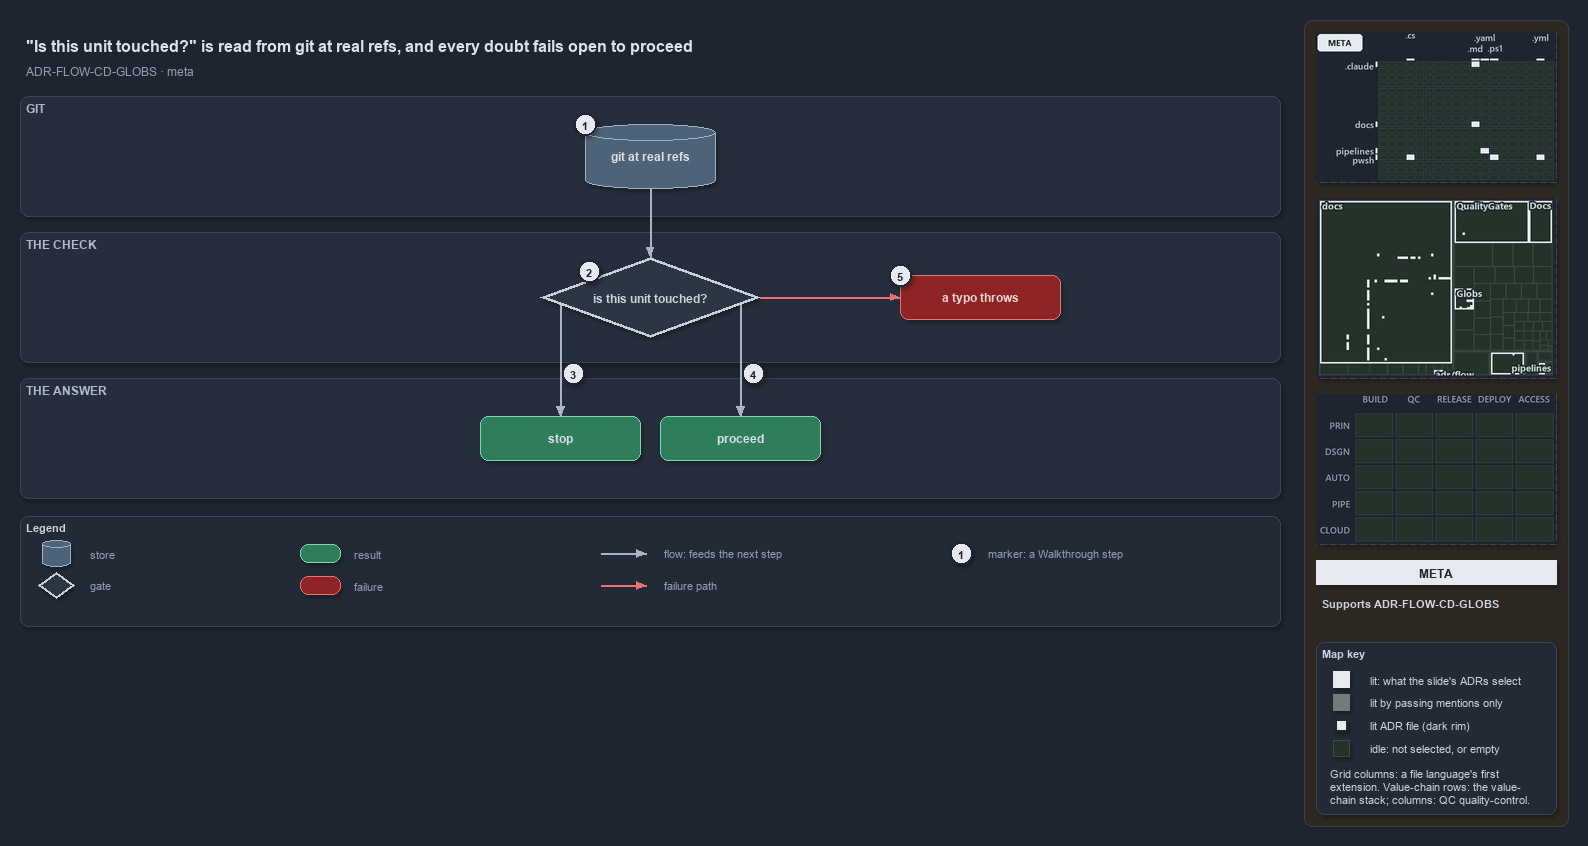

The diagram above was exported from draw.io. Its source (the exported page's mxGraphModel, read from the mxfile embedded in the PNG):
<mxGraphModel dx="1024" dy="768" grid="0" gridSize="10" guides="1" tooltips="1" connect="1" arrows="1" fold="1" page="1" pageScale="1" pageWidth="1572" pageHeight="640" background="#1E2430" math="0" shadow="1">
  <root>
    <mxCell id="0" />
    <mxCell id="1" parent="0" />
    <mxCell id="sidebar-bg" value="" style="rounded=1;arcSize=2;html=1;fillColor=#2E2823;strokeColor=#453C33;shadow=0;" vertex="1" parent="1">
      <mxGeometry x="1304" y="4" width="264" height="806" as="geometry" />
    </mxCell>
    <mxCell id="title" value="&quot;Is this unit touched?&quot; is read from git at real refs, and every doubt fails open to proceed" style="text;html=1;align=left;verticalAlign=middle;fontSize=16;fontStyle=1;fontColor=#DDE2E9;" vertex="1" parent="1">
      <mxGeometry x="20" y="14" width="1260" height="30" as="geometry" />
    </mxCell>
    <mxCell id="subtitle" value="ADR-FLOW-CD-GLOBS &amp;#183; meta" style="text;html=1;align=left;verticalAlign=middle;fontSize=12;fontColor=#949FAE;" vertex="1" parent="1">
      <mxGeometry x="20" y="44" width="1240" height="20" as="geometry" />
    </mxCell>
    <mxCell id="band-git" value="GIT" style="rounded=1;html=1;arcSize=3;fillColor=#262E3B;strokeColor=#3A4555;verticalAlign=top;align=left;spacingLeft=8;fontStyle=1;fontSize=12;fontColor=#B0BAC7;" vertex="1" parent="1">
      <mxGeometry x="20" y="80" width="1260" height="120" as="geometry" />
    </mxCell>
    <mxCell id="band-check" value="THE CHECK" style="rounded=1;html=1;arcSize=3;fillColor=#262E3B;strokeColor=#3A4555;verticalAlign=top;align=left;spacingLeft=8;fontStyle=1;fontSize=12;fontColor=#B0BAC7;" vertex="1" parent="1">
      <mxGeometry x="20" y="216" width="1260" height="130" as="geometry" />
    </mxCell>
    <mxCell id="band-answer" value="THE ANSWER" style="rounded=1;html=1;arcSize=3;fillColor=#262E3B;strokeColor=#3A4555;verticalAlign=top;align=left;spacingLeft=8;fontStyle=1;fontSize=12;fontColor=#B0BAC7;" vertex="1" parent="1">
      <mxGeometry x="20" y="362" width="1260" height="120" as="geometry" />
    </mxCell>
    <mxCell id="g-git" value="&lt;b&gt;git at real refs&lt;/b&gt;" style="shape=cylinder3;boundedLbl=1;backgroundOutline=1;size=8;whiteSpace=wrap;html=1;fillColor=#4E6378;strokeColor=#9FB3C8;fontColor=#DDE2E9;fontSize=12;" vertex="1" parent="1">
      <mxGeometry x="585" y="108" width="130" height="64" as="geometry" />
    </mxCell>
    <mxCell id="g-check" value="&lt;b&gt;is this unit touched?&lt;/b&gt;" style="rhombus;whiteSpace=wrap;html=1;fillColor=#2C3542;strokeColor=#C7D0DB;strokeWidth=3;fontColor=#CDD3DC;fontSize=12;" vertex="1" parent="1">
      <mxGeometry x="540" y="241" width="220" height="80" as="geometry" />
    </mxCell>
    <mxCell id="g-throw" value="&lt;b&gt;a typo throws&lt;/b&gt;" style="rounded=1;whiteSpace=wrap;html=1;arcSize=20;fillColor=#8E2424;strokeColor=#E57373;fontColor=#EFD4D4;fontSize=12;" vertex="1" parent="1">
      <mxGeometry x="900" y="259" width="160" height="44" as="geometry" />
    </mxCell>
    <mxCell id="g-stop" value="&lt;b&gt;stop&lt;/b&gt;" style="rounded=1;whiteSpace=wrap;html=1;arcSize=20;fillColor=#2E7D5B;strokeColor=#7FD3AE;fontColor=#DDE2E9;fontSize=12;" vertex="1" parent="1">
      <mxGeometry x="480" y="400" width="160" height="44" as="geometry" />
    </mxCell>
    <mxCell id="g-proceed" value="&lt;b&gt;proceed&lt;/b&gt;" style="rounded=1;whiteSpace=wrap;html=1;arcSize=20;fillColor=#2E7D5B;strokeColor=#7FD3AE;fontColor=#DDE2E9;fontSize=12;" vertex="1" parent="1">
      <mxGeometry x="660" y="400" width="160" height="44" as="geometry" />
    </mxCell>
    <mxCell id="port-check-left" value="" style="text;html=1;strokeColor=none;fillColor=none;" vertex="1" parent="1">
      <mxGeometry x="560" y="288" width="1" height="1" as="geometry" />
    </mxCell>
    <mxCell id="port-check-right" value="" style="text;html=1;strokeColor=none;fillColor=none;" vertex="1" parent="1">
      <mxGeometry x="740" y="288" width="1" height="1" as="geometry" />
    </mxCell>
    <mxCell id="edge-git-check" value="" style="edgeStyle=orthogonalEdgeStyle;rounded=1;html=1;fontSize=10;fontColor=#CDD3DC;endArrow=block;strokeColor=#AAB4C3;shadow=0;" edge="1" parent="1" source="g-git" target="g-check">
      <mxGeometry relative="1" as="geometry" />
    </mxCell>
    <mxCell id="edge-check-throw" value="" style="edgeStyle=orthogonalEdgeStyle;rounded=1;html=1;fontSize=10;fontColor=#CDD3DC;endArrow=block;strokeColor=#E57373;shadow=0;" edge="1" parent="1" source="g-check" target="g-throw">
      <mxGeometry relative="1" as="geometry" />
    </mxCell>
    <mxCell id="edge-check-stop" value="" style="edgeStyle=orthogonalEdgeStyle;rounded=1;html=1;fontSize=10;fontColor=#CDD3DC;endArrow=block;strokeColor=#AAB4C3;shadow=0;" edge="1" parent="1" source="port-check-left" target="g-stop">
      <mxGeometry relative="1" as="geometry" />
    </mxCell>
    <mxCell id="edge-check-proceed" value="" style="edgeStyle=orthogonalEdgeStyle;rounded=1;html=1;fontSize=10;fontColor=#CDD3DC;endArrow=block;strokeColor=#AAB4C3;shadow=0;" edge="1" parent="1" source="port-check-right" target="g-proceed">
      <mxGeometry relative="1" as="geometry" />
    </mxCell>
    <mxCell id="mark-1" value="1" style="ellipse;html=1;fillColor=#E6EAF0;strokeColor=#1E2430;strokeWidth=2;fontColor=#1E2430;fontStyle=1;fontSize=11;" vertex="1" parent="1">
      <mxGeometry x="574" y="97" width="22" height="22" as="geometry" />
    </mxCell>
    <mxCell id="mark-2" value="2" style="ellipse;html=1;fillColor=#E6EAF0;strokeColor=#1E2430;strokeWidth=2;fontColor=#1E2430;fontStyle=1;fontSize=11;" vertex="1" parent="1">
      <mxGeometry x="578" y="244" width="22" height="22" as="geometry" />
    </mxCell>
    <mxCell id="mark-3" value="3" style="ellipse;html=1;fillColor=#E6EAF0;strokeColor=#1E2430;strokeWidth=2;fontColor=#1E2430;fontStyle=1;fontSize=11;" vertex="1" parent="1">
      <mxGeometry x="562" y="346" width="22" height="22" as="geometry" />
    </mxCell>
    <mxCell id="mark-4" value="4" style="ellipse;html=1;fillColor=#E6EAF0;strokeColor=#1E2430;strokeWidth=2;fontColor=#1E2430;fontStyle=1;fontSize=11;" vertex="1" parent="1">
      <mxGeometry x="742" y="346" width="22" height="22" as="geometry" />
    </mxCell>
    <mxCell id="mark-5" value="5" style="ellipse;html=1;fillColor=#E6EAF0;strokeColor=#1E2430;strokeWidth=2;fontColor=#1E2430;fontStyle=1;fontSize=11;" vertex="1" parent="1">
      <mxGeometry x="889" y="248" width="22" height="22" as="geometry" />
    </mxCell>
    <mxCell id="legend" value="&lt;b&gt;Legend&lt;/b&gt;" style="rounded=1;whiteSpace=wrap;html=1;arcSize=6;fillColor=#222A36;strokeColor=#3A4555;align=left;verticalAlign=top;spacing=8;fontSize=11;fontColor=#CDD3DC;" vertex="1" parent="1">
      <mxGeometry x="20" y="500" width="1260" height="110" as="geometry" />
    </mxCell>
    <mxCell id="lg-store" value="" style="shape=cylinder3;size=4;html=1;fillColor=#4E6378;strokeColor=#9FB3C8;" vertex="1" parent="1">
      <mxGeometry x="42" y="524" width="28" height="26" as="geometry" />
    </mxCell>
    <mxCell id="lg-store-t" value="store" style="text;html=1;align=left;verticalAlign=middle;fontSize=11;fontColor=#949FAE;" vertex="1" parent="1">
      <mxGeometry x="84" y="527" width="160" height="20" as="geometry" />
    </mxCell>
    <mxCell id="lg-gate" value="" style="rhombus;html=1;fillColor=#2C3542;strokeColor=#C7D0DB;strokeWidth=2;fontColor=#CDD3DC;" vertex="1" parent="1">
      <mxGeometry x="38" y="556" width="36" height="26" as="geometry" />
    </mxCell>
    <mxCell id="lg-gate-t" value="gate" style="text;html=1;align=left;verticalAlign=middle;fontSize=11;fontColor=#949FAE;" vertex="1" parent="1">
      <mxGeometry x="84" y="559" width="160" height="20" as="geometry" />
    </mxCell>
    <mxCell id="lg-result" value="" style="rounded=1;html=1;arcSize=20;fillColor=#2E7D5B;strokeColor=#7FD3AE;" vertex="1" parent="1">
      <mxGeometry x="300" y="528" width="40" height="18" as="geometry" />
    </mxCell>
    <mxCell id="lg-result-t" value="result" style="text;html=1;align=left;verticalAlign=middle;fontSize=11;fontColor=#949FAE;" vertex="1" parent="1">
      <mxGeometry x="348" y="527" width="160" height="20" as="geometry" />
    </mxCell>
    <mxCell id="lg-failure" value="" style="rounded=1;html=1;arcSize=20;fillColor=#8E2424;strokeColor=#E57373;" vertex="1" parent="1">
      <mxGeometry x="300" y="560" width="40" height="18" as="geometry" />
    </mxCell>
    <mxCell id="lg-failure-t" value="failure" style="text;html=1;align=left;verticalAlign=middle;fontSize=11;fontColor=#949FAE;" vertex="1" parent="1">
      <mxGeometry x="348" y="559" width="160" height="20" as="geometry" />
    </mxCell>
    <mxCell id="lg-flow-a" value="" style="text;html=1;strokeColor=none;fillColor=none;" vertex="1" parent="1">
      <mxGeometry x="600" y="537" width="1" height="1" as="geometry" />
    </mxCell>
    <mxCell id="lg-flow-b" value="" style="text;html=1;strokeColor=none;fillColor=none;" vertex="1" parent="1">
      <mxGeometry x="646" y="537" width="1" height="1" as="geometry" />
    </mxCell>
    <mxCell id="lg-flow" value="" style="edgeStyle=orthogonalEdgeStyle;rounded=1;html=1;endArrow=block;strokeColor=#AAB4C3;shadow=0;fontColor=#CDD3DC;" edge="1" parent="1" source="lg-flow-a" target="lg-flow-b">
      <mxGeometry relative="1" as="geometry" />
    </mxCell>
    <mxCell id="lg-flow-t" value="flow: feeds the next step" style="text;html=1;align=left;verticalAlign=middle;fontSize=11;fontColor=#949FAE;" vertex="1" parent="1">
      <mxGeometry x="658" y="527" width="200" height="20" as="geometry" />
    </mxCell>
    <mxCell id="lg-fail-a" value="" style="text;html=1;strokeColor=none;fillColor=none;" vertex="1" parent="1">
      <mxGeometry x="600" y="569" width="1" height="1" as="geometry" />
    </mxCell>
    <mxCell id="lg-fail-b" value="" style="text;html=1;strokeColor=none;fillColor=none;" vertex="1" parent="1">
      <mxGeometry x="646" y="569" width="1" height="1" as="geometry" />
    </mxCell>
    <mxCell id="lg-fail" value="" style="edgeStyle=orthogonalEdgeStyle;rounded=1;html=1;endArrow=block;strokeColor=#E57373;shadow=0;fontColor=#CDD3DC;" edge="1" parent="1" source="lg-fail-a" target="lg-fail-b">
      <mxGeometry relative="1" as="geometry" />
    </mxCell>
    <mxCell id="lg-fail-t" value="failure path" style="text;html=1;align=left;verticalAlign=middle;fontSize=11;fontColor=#949FAE;" vertex="1" parent="1">
      <mxGeometry x="658" y="559" width="200" height="20" as="geometry" />
    </mxCell>
    <mxCell id="lg-mark" value="1" style="ellipse;html=1;fillColor=#E6EAF0;strokeColor=#1E2430;strokeWidth=2;fontColor=#1E2430;fontStyle=1;fontSize=11;" vertex="1" parent="1">
      <mxGeometry x="950" y="526" width="22" height="22" as="geometry" />
    </mxCell>
    <mxCell id="lg-mark-t" value="marker: a Walkthrough step" style="text;html=1;align=left;verticalAlign=middle;fontSize=11;fontColor=#949FAE;" vertex="1" parent="1">
      <mxGeometry x="982" y="527" width="200" height="20" as="geometry" />
    </mxCell>
    <mxCell id="minimap-grid" value="" style="shape=image;imageAspect=0;rounded=1;arcSize=4;whiteSpace=wrap;html=1;fillColor=#262E3B;strokeColor=#3A4555;dashed=1;fontColor=#949FAE;fontSize=11;image=data:image/png,(base64 omitted: 11152 chars);" vertex="1" parent="1">
      <mxGeometry x="1316" y="16" width="240" height="150" as="geometry" />
    </mxCell>
    <mxCell id="minimap-tree" value="" style="shape=image;imageAspect=0;rounded=1;arcSize=4;whiteSpace=wrap;html=1;fillColor=#262E3B;strokeColor=#3A4555;dashed=1;fontColor=#949FAE;fontSize=11;image=data:image/png,(base64 omitted: 15860 chars);" vertex="1" parent="1">
      <mxGeometry x="1316" y="182" width="240" height="180" as="geometry" />
    </mxCell>
    <mxCell id="minimap-chain" value="" style="shape=image;imageAspect=0;rounded=1;arcSize=4;whiteSpace=wrap;html=1;fillColor=#262E3B;strokeColor=#3A4555;dashed=1;fontColor=#949FAE;fontSize=11;image=data:image/png,(base64 omitted: 11912 chars);" vertex="1" parent="1">
      <mxGeometry x="1316" y="378" width="240" height="150" as="geometry" />
    </mxCell>
    <mxCell id="lens-badge" value="META" style="rounded=0;whiteSpace=wrap;html=1;align=center;verticalAlign=middle;fontSize=12;fontStyle=1;fontColor=#1E2430;fillColor=#E6EAF0;strokeColor=none;" vertex="1" parent="1">
      <mxGeometry x="1316" y="544" width="240" height="24" as="geometry" />
    </mxCell>
    <mxCell id="supports" value="&lt;b&gt;Supports&lt;/b&gt; ADR-FLOW-CD-GLOBS" style="text;html=1;whiteSpace=wrap;align=left;verticalAlign=top;fontSize=11;fontColor=#CDD3DC;" vertex="1" parent="1">
      <mxGeometry x="1316" y="576" width="240" height="38" as="geometry" />
    </mxCell>
    <mxCell id="mapkey" value="&lt;b&gt;Map key&lt;/b&gt;" style="rounded=1;arcSize=6;whiteSpace=wrap;html=1;align=left;verticalAlign=top;fontSize=11;fontColor=#CDD3DC;fillColor=#222A36;strokeColor=#3A4555;spacingLeft=8;spacingTop=2;" vertex="1" parent="1">
      <mxGeometry x="1316" y="626" width="240" height="172" as="geometry" />
    </mxCell>
    <mxCell id="mapkey-lit" value="" style="rounded=0;html=1;fillColor=#E6EAF0;strokeColor=#E6EAF0;" vertex="1" parent="1">
      <mxGeometry x="1333.0" y="655.0" width="16" height="16" as="geometry" />
    </mxCell>
    <mxCell id="mapkey-lit-text" value="lit: what the slide's ADRs select" style="text;html=1;align=left;verticalAlign=middle;fontSize=11;fontColor=#CDD3DC;" vertex="1" parent="1">
      <mxGeometry x="1364" y="653" width="184" height="20" as="geometry" />
    </mxCell>
    <mxCell id="mapkey-touched" value="" style="rounded=0;html=1;fillColor=#727C79;strokeColor=#727C79;" vertex="1" parent="1">
      <mxGeometry x="1333.0" y="678.0" width="16" height="16" as="geometry" />
    </mxCell>
    <mxCell id="mapkey-touched-text" value="lit by passing mentions only" style="text;html=1;align=left;verticalAlign=middle;fontSize=11;fontColor=#CDD3DC;" vertex="1" parent="1">
      <mxGeometry x="1364" y="676" width="184" height="20" as="geometry" />
    </mxCell>
    <mxCell id="mapkey-adr" value="" style="rounded=0;html=1;fillColor=#E6EAF0;strokeColor=#1C2A24;strokeWidth=2;" vertex="1" parent="1">
      <mxGeometry x="1335.0" y="703.0" width="12" height="12" as="geometry" />
    </mxCell>
    <mxCell id="mapkey-adr-text" value="lit ADR file (dark rim)" style="text;html=1;align=left;verticalAlign=middle;fontSize=11;fontColor=#CDD3DC;" vertex="1" parent="1">
      <mxGeometry x="1364" y="699" width="184" height="20" as="geometry" />
    </mxCell>
    <mxCell id="mapkey-idle" value="" style="rounded=0;html=1;fillColor=#243229;strokeColor=#3B4D43;" vertex="1" parent="1">
      <mxGeometry x="1333.0" y="724.0" width="16" height="16" as="geometry" />
    </mxCell>
    <mxCell id="mapkey-idle-text" value="idle: not selected, or empty" style="text;html=1;align=left;verticalAlign=middle;fontSize=11;fontColor=#CDD3DC;" vertex="1" parent="1">
      <mxGeometry x="1364" y="722" width="184" height="20" as="geometry" />
    </mxCell>
    <mxCell id="mapkey-codes" value="Grid columns: a file language's first&lt;br&gt;extension. Value-chain rows: the value-&lt;br&gt;chain stack; columns: QC quality-control." style="text;html=1;align=left;verticalAlign=top;whiteSpace=wrap;fontSize=11;fontColor=#CDD3DC;" vertex="1" parent="1">
      <mxGeometry x="1324" y="746" width="224" height="46" as="geometry" />
    </mxCell>
  </root>
</mxGraphModel>